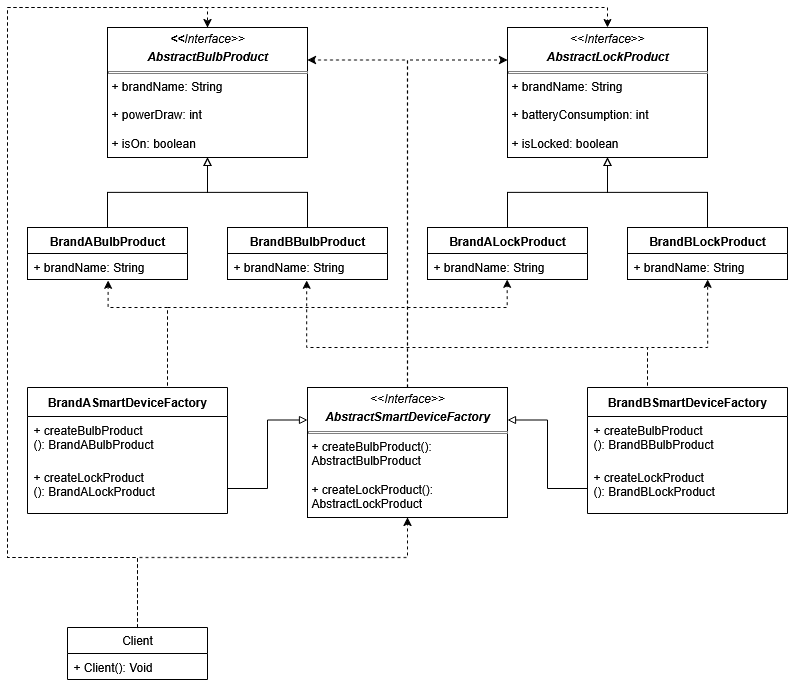

The diagram above was exported from draw.io. Its source (the exported page's mxGraphModel, read from the mxfile embedded in the PNG):
<mxGraphModel dx="1166" dy="742" grid="1" gridSize="10" guides="1" tooltips="1" connect="1" arrows="1" fold="1" page="1" pageScale="1" pageWidth="827" pageHeight="1169" math="0" shadow="0">
  <root>
    <mxCell id="WIyWlLk6GJQsqaUBKTNV-0" />
    <mxCell id="WIyWlLk6GJQsqaUBKTNV-1" parent="WIyWlLk6GJQsqaUBKTNV-0" />
    <mxCell id="1dAXHtxmWhMLQwnwPa1X-0" value="&lt;p style=&quot;margin:0px;margin-top:4px;text-align:center;&quot;&gt;&lt;b&gt;&lt;i&gt;&amp;lt;&amp;lt;&lt;/i&gt;&lt;/b&gt;&lt;i&gt;Interface&amp;gt;&amp;gt;&lt;/i&gt;&lt;/p&gt;&lt;p style=&quot;margin:0px;margin-top:4px;text-align:center;&quot;&gt;&lt;b&gt;&lt;i&gt;AbstractBulbProduct&lt;/i&gt;&lt;/b&gt;&lt;/p&gt;&lt;hr size=&quot;1&quot; style=&quot;border-style:solid;&quot;&gt;&lt;p style=&quot;margin:0px;margin-left:4px;&quot;&gt;+ brandName: String&lt;/p&gt;&lt;p style=&quot;margin:0px;margin-left:4px;&quot;&gt;&lt;br&gt;&lt;/p&gt;&lt;p style=&quot;margin:0px;margin-left:4px;&quot;&gt;+ powerDraw: int&lt;/p&gt;&lt;p style=&quot;margin:0px;margin-left:4px;&quot;&gt;&lt;br&gt;&lt;/p&gt;&lt;p style=&quot;margin:0px;margin-left:4px;&quot;&gt;+ isOn: boolean&lt;/p&gt;" style="verticalAlign=top;align=left;overflow=fill;html=1;whiteSpace=wrap;" vertex="1" parent="WIyWlLk6GJQsqaUBKTNV-1">
      <mxGeometry x="120" y="40" width="200" height="130" as="geometry" />
    </mxCell>
    <mxCell id="1dAXHtxmWhMLQwnwPa1X-1" value="&lt;p style=&quot;margin:0px;margin-top:4px;text-align:center;&quot;&gt;&amp;lt;&amp;lt;&lt;i&gt;Interface&lt;/i&gt;&amp;gt;&amp;gt;&lt;/p&gt;&lt;p style=&quot;margin:0px;margin-top:4px;text-align:center;&quot;&gt;&lt;b&gt;&lt;i&gt;AbstractLockProduct&lt;/i&gt;&lt;/b&gt;&lt;/p&gt;&lt;hr size=&quot;1&quot; style=&quot;border-style:solid;&quot;&gt;&lt;p style=&quot;margin:0px;margin-left:4px;&quot;&gt;+ brandName: String&lt;/p&gt;&lt;p style=&quot;margin:0px;margin-left:4px;&quot;&gt;&lt;br&gt;&lt;/p&gt;&lt;p style=&quot;margin:0px;margin-left:4px;&quot;&gt;+ batteryConsumption: int&lt;/p&gt;&lt;p style=&quot;margin:0px;margin-left:4px;&quot;&gt;&lt;br&gt;&lt;/p&gt;&lt;p style=&quot;margin:0px;margin-left:4px;&quot;&gt;+ isLocked: boolean&lt;/p&gt;" style="verticalAlign=top;align=left;overflow=fill;html=1;whiteSpace=wrap;" vertex="1" parent="WIyWlLk6GJQsqaUBKTNV-1">
      <mxGeometry x="520" y="40" width="200" height="130" as="geometry" />
    </mxCell>
    <mxCell id="1dAXHtxmWhMLQwnwPa1X-39" value="" style="edgeStyle=orthogonalEdgeStyle;rounded=0;orthogonalLoop=1;jettySize=auto;html=1;endArrow=block;endFill=0;" edge="1" parent="WIyWlLk6GJQsqaUBKTNV-1" source="1dAXHtxmWhMLQwnwPa1X-2" target="1dAXHtxmWhMLQwnwPa1X-0">
      <mxGeometry relative="1" as="geometry" />
    </mxCell>
    <mxCell id="1dAXHtxmWhMLQwnwPa1X-2" value="BrandABulbProduct" style="swimlane;fontStyle=1;align=center;verticalAlign=top;childLayout=stackLayout;horizontal=1;startSize=26;horizontalStack=0;resizeParent=1;resizeParentMax=0;resizeLast=0;collapsible=1;marginBottom=0;whiteSpace=wrap;html=1;" vertex="1" parent="WIyWlLk6GJQsqaUBKTNV-1">
      <mxGeometry x="40" y="240" width="160" height="52" as="geometry" />
    </mxCell>
    <mxCell id="1dAXHtxmWhMLQwnwPa1X-3" value="+ brandName: String" style="text;strokeColor=none;fillColor=none;align=left;verticalAlign=top;spacingLeft=4;spacingRight=4;overflow=hidden;rotatable=0;points=[[0,0.5],[1,0.5]];portConstraint=eastwest;whiteSpace=wrap;html=1;" vertex="1" parent="1dAXHtxmWhMLQwnwPa1X-2">
      <mxGeometry y="26" width="160" height="26" as="geometry" />
    </mxCell>
    <mxCell id="1dAXHtxmWhMLQwnwPa1X-40" style="edgeStyle=orthogonalEdgeStyle;rounded=0;orthogonalLoop=1;jettySize=auto;html=1;exitX=0.5;exitY=0;exitDx=0;exitDy=0;entryX=0.5;entryY=1;entryDx=0;entryDy=0;endArrow=block;endFill=0;" edge="1" parent="WIyWlLk6GJQsqaUBKTNV-1" source="1dAXHtxmWhMLQwnwPa1X-6" target="1dAXHtxmWhMLQwnwPa1X-0">
      <mxGeometry relative="1" as="geometry" />
    </mxCell>
    <mxCell id="1dAXHtxmWhMLQwnwPa1X-6" value="&lt;div&gt;BrandBBulbProduct&lt;/div&gt;" style="swimlane;fontStyle=1;align=center;verticalAlign=top;childLayout=stackLayout;horizontal=1;startSize=26;horizontalStack=0;resizeParent=1;resizeParentMax=0;resizeLast=0;collapsible=1;marginBottom=0;whiteSpace=wrap;html=1;" vertex="1" parent="WIyWlLk6GJQsqaUBKTNV-1">
      <mxGeometry x="240" y="240" width="160" height="52" as="geometry" />
    </mxCell>
    <mxCell id="1dAXHtxmWhMLQwnwPa1X-7" value="+ brandName: String" style="text;strokeColor=none;fillColor=none;align=left;verticalAlign=top;spacingLeft=4;spacingRight=4;overflow=hidden;rotatable=0;points=[[0,0.5],[1,0.5]];portConstraint=eastwest;whiteSpace=wrap;html=1;" vertex="1" parent="1dAXHtxmWhMLQwnwPa1X-6">
      <mxGeometry y="26" width="160" height="26" as="geometry" />
    </mxCell>
    <mxCell id="1dAXHtxmWhMLQwnwPa1X-41" style="edgeStyle=orthogonalEdgeStyle;rounded=0;orthogonalLoop=1;jettySize=auto;html=1;exitX=0.5;exitY=0;exitDx=0;exitDy=0;entryX=0.5;entryY=1;entryDx=0;entryDy=0;endArrow=block;endFill=0;" edge="1" parent="WIyWlLk6GJQsqaUBKTNV-1" source="1dAXHtxmWhMLQwnwPa1X-10" target="1dAXHtxmWhMLQwnwPa1X-1">
      <mxGeometry relative="1" as="geometry" />
    </mxCell>
    <mxCell id="1dAXHtxmWhMLQwnwPa1X-10" value="BrandALockProduct" style="swimlane;fontStyle=1;align=center;verticalAlign=top;childLayout=stackLayout;horizontal=1;startSize=26;horizontalStack=0;resizeParent=1;resizeParentMax=0;resizeLast=0;collapsible=1;marginBottom=0;whiteSpace=wrap;html=1;" vertex="1" parent="WIyWlLk6GJQsqaUBKTNV-1">
      <mxGeometry x="440" y="240" width="160" height="52" as="geometry">
        <mxRectangle x="460" y="240" width="150" height="30" as="alternateBounds" />
      </mxGeometry>
    </mxCell>
    <mxCell id="1dAXHtxmWhMLQwnwPa1X-11" value="+ brandName: String" style="text;strokeColor=none;fillColor=none;align=left;verticalAlign=top;spacingLeft=4;spacingRight=4;overflow=hidden;rotatable=0;points=[[0,0.5],[1,0.5]];portConstraint=eastwest;whiteSpace=wrap;html=1;" vertex="1" parent="1dAXHtxmWhMLQwnwPa1X-10">
      <mxGeometry y="26" width="160" height="26" as="geometry" />
    </mxCell>
    <mxCell id="1dAXHtxmWhMLQwnwPa1X-43" value="" style="edgeStyle=orthogonalEdgeStyle;rounded=0;orthogonalLoop=1;jettySize=auto;html=1;endArrow=block;endFill=0;" edge="1" parent="WIyWlLk6GJQsqaUBKTNV-1" source="1dAXHtxmWhMLQwnwPa1X-14" target="1dAXHtxmWhMLQwnwPa1X-1">
      <mxGeometry relative="1" as="geometry" />
    </mxCell>
    <mxCell id="1dAXHtxmWhMLQwnwPa1X-14" value="BrandBLockProduct" style="swimlane;fontStyle=1;align=center;verticalAlign=top;childLayout=stackLayout;horizontal=1;startSize=26;horizontalStack=0;resizeParent=1;resizeParentMax=0;resizeLast=0;collapsible=1;marginBottom=0;whiteSpace=wrap;html=1;" vertex="1" parent="WIyWlLk6GJQsqaUBKTNV-1">
      <mxGeometry x="640" y="240" width="160" height="52" as="geometry" />
    </mxCell>
    <mxCell id="1dAXHtxmWhMLQwnwPa1X-15" value="+ brandName: String" style="text;strokeColor=none;fillColor=none;align=left;verticalAlign=top;spacingLeft=4;spacingRight=4;overflow=hidden;rotatable=0;points=[[0,0.5],[1,0.5]];portConstraint=eastwest;whiteSpace=wrap;html=1;" vertex="1" parent="1dAXHtxmWhMLQwnwPa1X-14">
      <mxGeometry y="26" width="160" height="26" as="geometry" />
    </mxCell>
    <mxCell id="1dAXHtxmWhMLQwnwPa1X-66" style="edgeStyle=orthogonalEdgeStyle;rounded=0;orthogonalLoop=1;jettySize=auto;html=1;exitX=0.5;exitY=0;exitDx=0;exitDy=0;entryX=1;entryY=0.25;entryDx=0;entryDy=0;dashed=1;" edge="1" parent="WIyWlLk6GJQsqaUBKTNV-1" source="1dAXHtxmWhMLQwnwPa1X-18" target="1dAXHtxmWhMLQwnwPa1X-0">
      <mxGeometry relative="1" as="geometry" />
    </mxCell>
    <mxCell id="1dAXHtxmWhMLQwnwPa1X-67" style="edgeStyle=orthogonalEdgeStyle;rounded=0;orthogonalLoop=1;jettySize=auto;html=1;exitX=0.5;exitY=0;exitDx=0;exitDy=0;entryX=0;entryY=0.25;entryDx=0;entryDy=0;dashed=1;" edge="1" parent="WIyWlLk6GJQsqaUBKTNV-1" source="1dAXHtxmWhMLQwnwPa1X-18" target="1dAXHtxmWhMLQwnwPa1X-1">
      <mxGeometry relative="1" as="geometry" />
    </mxCell>
    <mxCell id="1dAXHtxmWhMLQwnwPa1X-18" value="&lt;p style=&quot;margin:0px;margin-top:4px;text-align:center;&quot;&gt;&amp;lt;&amp;lt;&lt;i&gt;Interface&amp;gt;&amp;gt;&lt;/i&gt;&lt;/p&gt;&lt;p style=&quot;margin:0px;margin-top:4px;text-align:center;&quot;&gt;&lt;i&gt;&lt;b&gt;AbstractSmartDeviceFactory&lt;/b&gt;&lt;/i&gt;&lt;/p&gt;&lt;hr size=&quot;1&quot; style=&quot;border-style:solid;&quot;&gt;&lt;p style=&quot;margin:0px;margin-left:4px;&quot;&gt;+ createBulbProduct(): AbstractBulbProduct&lt;/p&gt;&lt;p style=&quot;margin:0px;margin-left:4px;&quot;&gt;&lt;br&gt;+ createLockProduct(): AbstractLockProduct&lt;/p&gt;" style="verticalAlign=top;align=left;overflow=fill;html=1;whiteSpace=wrap;" vertex="1" parent="WIyWlLk6GJQsqaUBKTNV-1">
      <mxGeometry x="320" y="400" width="200" height="130" as="geometry" />
    </mxCell>
    <mxCell id="1dAXHtxmWhMLQwnwPa1X-90" style="edgeStyle=orthogonalEdgeStyle;rounded=0;orthogonalLoop=1;jettySize=auto;html=1;exitX=0.5;exitY=0;exitDx=0;exitDy=0;entryX=0.5;entryY=1;entryDx=0;entryDy=0;dashed=1;" edge="1" parent="WIyWlLk6GJQsqaUBKTNV-1" source="1dAXHtxmWhMLQwnwPa1X-35" target="1dAXHtxmWhMLQwnwPa1X-18">
      <mxGeometry relative="1" as="geometry">
        <Array as="points">
          <mxPoint x="150" y="570" />
          <mxPoint x="420" y="570" />
        </Array>
      </mxGeometry>
    </mxCell>
    <mxCell id="1dAXHtxmWhMLQwnwPa1X-91" style="edgeStyle=orthogonalEdgeStyle;rounded=0;orthogonalLoop=1;jettySize=auto;html=1;exitX=0.5;exitY=0;exitDx=0;exitDy=0;entryX=0.5;entryY=0;entryDx=0;entryDy=0;dashed=1;" edge="1" parent="WIyWlLk6GJQsqaUBKTNV-1" source="1dAXHtxmWhMLQwnwPa1X-35" target="1dAXHtxmWhMLQwnwPa1X-0">
      <mxGeometry relative="1" as="geometry">
        <Array as="points">
          <mxPoint x="150" y="570" />
          <mxPoint x="20" y="570" />
          <mxPoint x="20" y="20" />
          <mxPoint x="220" y="20" />
        </Array>
      </mxGeometry>
    </mxCell>
    <mxCell id="1dAXHtxmWhMLQwnwPa1X-92" style="edgeStyle=orthogonalEdgeStyle;rounded=0;orthogonalLoop=1;jettySize=auto;html=1;exitX=0.5;exitY=0;exitDx=0;exitDy=0;entryX=0.5;entryY=0;entryDx=0;entryDy=0;dashed=1;" edge="1" parent="WIyWlLk6GJQsqaUBKTNV-1" source="1dAXHtxmWhMLQwnwPa1X-35" target="1dAXHtxmWhMLQwnwPa1X-1">
      <mxGeometry relative="1" as="geometry">
        <Array as="points">
          <mxPoint x="150" y="570" />
          <mxPoint x="20" y="570" />
          <mxPoint x="20" y="20" />
          <mxPoint x="620" y="20" />
        </Array>
      </mxGeometry>
    </mxCell>
    <mxCell id="1dAXHtxmWhMLQwnwPa1X-35" value="Client" style="swimlane;fontStyle=0;childLayout=stackLayout;horizontal=1;startSize=26;fillColor=none;horizontalStack=0;resizeParent=1;resizeParentMax=0;resizeLast=0;collapsible=1;marginBottom=0;whiteSpace=wrap;html=1;" vertex="1" parent="WIyWlLk6GJQsqaUBKTNV-1">
      <mxGeometry x="80" y="640" width="140" height="52" as="geometry" />
    </mxCell>
    <mxCell id="1dAXHtxmWhMLQwnwPa1X-36" value="+ Client(): Void" style="text;strokeColor=none;fillColor=none;align=left;verticalAlign=top;spacingLeft=4;spacingRight=4;overflow=hidden;rotatable=0;points=[[0,0.5],[1,0.5]];portConstraint=eastwest;whiteSpace=wrap;html=1;" vertex="1" parent="1dAXHtxmWhMLQwnwPa1X-35">
      <mxGeometry y="26" width="140" height="26" as="geometry" />
    </mxCell>
    <mxCell id="1dAXHtxmWhMLQwnwPa1X-44" value="&lt;b&gt;BrandASmartDeviceFactory&lt;/b&gt;" style="swimlane;fontStyle=0;childLayout=stackLayout;horizontal=1;startSize=29;fillColor=none;horizontalStack=0;resizeParent=1;resizeParentMax=0;resizeLast=0;collapsible=1;marginBottom=0;whiteSpace=wrap;html=1;" vertex="1" parent="WIyWlLk6GJQsqaUBKTNV-1">
      <mxGeometry x="40" y="400" width="200" height="126" as="geometry" />
    </mxCell>
    <mxCell id="1dAXHtxmWhMLQwnwPa1X-47" value="&lt;div&gt;+ createBulbProduct&lt;/div&gt;(): BrandABulbProduct" style="text;strokeColor=none;fillColor=none;align=left;verticalAlign=top;spacingLeft=4;spacingRight=4;overflow=hidden;rotatable=0;points=[[0,0.5],[1,0.5]];portConstraint=eastwest;whiteSpace=wrap;html=1;" vertex="1" parent="1dAXHtxmWhMLQwnwPa1X-44">
      <mxGeometry y="29" width="200" height="47" as="geometry" />
    </mxCell>
    <mxCell id="1dAXHtxmWhMLQwnwPa1X-48" value="&lt;div&gt;+ createLockProduct&lt;/div&gt;(): BrandALockProduct" style="text;strokeColor=none;fillColor=none;align=left;verticalAlign=top;spacingLeft=4;spacingRight=4;overflow=hidden;rotatable=0;points=[[0,0.5],[1,0.5]];portConstraint=eastwest;whiteSpace=wrap;html=1;" vertex="1" parent="1dAXHtxmWhMLQwnwPa1X-44">
      <mxGeometry y="76" width="200" height="50" as="geometry" />
    </mxCell>
    <mxCell id="1dAXHtxmWhMLQwnwPa1X-49" value="&lt;b&gt;BrandBSmartDeviceFactory&lt;/b&gt;" style="swimlane;fontStyle=0;childLayout=stackLayout;horizontal=1;startSize=29;fillColor=none;horizontalStack=0;resizeParent=1;resizeParentMax=0;resizeLast=0;collapsible=1;marginBottom=0;whiteSpace=wrap;html=1;" vertex="1" parent="WIyWlLk6GJQsqaUBKTNV-1">
      <mxGeometry x="600" y="400" width="200" height="126" as="geometry" />
    </mxCell>
    <mxCell id="1dAXHtxmWhMLQwnwPa1X-51" value="&lt;div&gt;+ createBulbProduct&lt;/div&gt;(): BrandBBulbProduct" style="text;strokeColor=none;fillColor=none;align=left;verticalAlign=top;spacingLeft=4;spacingRight=4;overflow=hidden;rotatable=0;points=[[0,0.5],[1,0.5]];portConstraint=eastwest;whiteSpace=wrap;html=1;" vertex="1" parent="1dAXHtxmWhMLQwnwPa1X-49">
      <mxGeometry y="29" width="200" height="47" as="geometry" />
    </mxCell>
    <mxCell id="1dAXHtxmWhMLQwnwPa1X-52" value="&lt;div&gt;+ createLockProduct&lt;/div&gt;(): BrandBLockProduct" style="text;strokeColor=none;fillColor=none;align=left;verticalAlign=top;spacingLeft=4;spacingRight=4;overflow=hidden;rotatable=0;points=[[0,0.5],[1,0.5]];portConstraint=eastwest;whiteSpace=wrap;html=1;" vertex="1" parent="1dAXHtxmWhMLQwnwPa1X-49">
      <mxGeometry y="76" width="200" height="50" as="geometry" />
    </mxCell>
    <mxCell id="1dAXHtxmWhMLQwnwPa1X-72" style="edgeStyle=orthogonalEdgeStyle;rounded=0;orthogonalLoop=1;jettySize=auto;html=1;exitX=0.5;exitY=0;exitDx=0;exitDy=0;entryX=0.504;entryY=1.032;entryDx=0;entryDy=0;entryPerimeter=0;dashed=1;" edge="1" parent="WIyWlLk6GJQsqaUBKTNV-1" source="1dAXHtxmWhMLQwnwPa1X-44" target="1dAXHtxmWhMLQwnwPa1X-3">
      <mxGeometry relative="1" as="geometry">
        <Array as="points">
          <mxPoint x="180" y="320" />
          <mxPoint x="121" y="320" />
        </Array>
      </mxGeometry>
    </mxCell>
    <mxCell id="1dAXHtxmWhMLQwnwPa1X-73" style="edgeStyle=orthogonalEdgeStyle;rounded=0;orthogonalLoop=1;jettySize=auto;html=1;exitX=0.5;exitY=0;exitDx=0;exitDy=0;entryX=0.498;entryY=0.995;entryDx=0;entryDy=0;entryPerimeter=0;dashed=1;" edge="1" parent="WIyWlLk6GJQsqaUBKTNV-1" source="1dAXHtxmWhMLQwnwPa1X-44" target="1dAXHtxmWhMLQwnwPa1X-11">
      <mxGeometry relative="1" as="geometry">
        <Array as="points">
          <mxPoint x="180" y="320" />
          <mxPoint x="520" y="320" />
        </Array>
      </mxGeometry>
    </mxCell>
    <mxCell id="1dAXHtxmWhMLQwnwPa1X-74" style="edgeStyle=orthogonalEdgeStyle;rounded=0;orthogonalLoop=1;jettySize=auto;html=1;exitX=0.5;exitY=0;exitDx=0;exitDy=0;entryX=0.495;entryY=1.032;entryDx=0;entryDy=0;entryPerimeter=0;dashed=1;" edge="1" parent="WIyWlLk6GJQsqaUBKTNV-1" source="1dAXHtxmWhMLQwnwPa1X-49" target="1dAXHtxmWhMLQwnwPa1X-7">
      <mxGeometry relative="1" as="geometry">
        <Array as="points">
          <mxPoint x="660" y="360" />
          <mxPoint x="319" y="360" />
        </Array>
      </mxGeometry>
    </mxCell>
    <mxCell id="1dAXHtxmWhMLQwnwPa1X-75" style="edgeStyle=orthogonalEdgeStyle;rounded=0;orthogonalLoop=1;jettySize=auto;html=1;exitX=0.5;exitY=0;exitDx=0;exitDy=0;entryX=0.501;entryY=0.995;entryDx=0;entryDy=0;entryPerimeter=0;dashed=1;" edge="1" parent="WIyWlLk6GJQsqaUBKTNV-1" source="1dAXHtxmWhMLQwnwPa1X-49" target="1dAXHtxmWhMLQwnwPa1X-15">
      <mxGeometry relative="1" as="geometry">
        <Array as="points">
          <mxPoint x="660" y="360" />
          <mxPoint x="720" y="360" />
        </Array>
      </mxGeometry>
    </mxCell>
    <mxCell id="1dAXHtxmWhMLQwnwPa1X-96" style="edgeStyle=orthogonalEdgeStyle;rounded=0;orthogonalLoop=1;jettySize=auto;html=1;exitX=1;exitY=0.5;exitDx=0;exitDy=0;entryX=0;entryY=0.25;entryDx=0;entryDy=0;endArrow=block;endFill=0;" edge="1" parent="WIyWlLk6GJQsqaUBKTNV-1" source="1dAXHtxmWhMLQwnwPa1X-48" target="1dAXHtxmWhMLQwnwPa1X-18">
      <mxGeometry relative="1" as="geometry" />
    </mxCell>
    <mxCell id="1dAXHtxmWhMLQwnwPa1X-97" style="edgeStyle=orthogonalEdgeStyle;rounded=0;orthogonalLoop=1;jettySize=auto;html=1;exitX=0;exitY=0.5;exitDx=0;exitDy=0;entryX=1;entryY=0.25;entryDx=0;entryDy=0;endArrow=block;endFill=0;" edge="1" parent="WIyWlLk6GJQsqaUBKTNV-1" source="1dAXHtxmWhMLQwnwPa1X-52" target="1dAXHtxmWhMLQwnwPa1X-18">
      <mxGeometry relative="1" as="geometry" />
    </mxCell>
  </root>
</mxGraphModel>